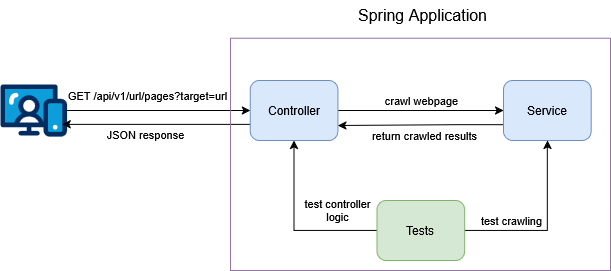

The diagram above was exported from draw.io. Its source (the exported page's mxGraphModel, read from the mxfile embedded in the PNG):
<mxGraphModel dx="873" dy="479" grid="1" gridSize="10" guides="1" tooltips="1" connect="1" arrows="1" fold="1" page="1" pageScale="1" pageWidth="850" pageHeight="1100" math="0" shadow="0">
  <root>
    <mxCell id="0" />
    <mxCell id="1" parent="0" />
    <mxCell id="2" value="" style="verticalLabelPosition=bottom;aspect=fixed;html=1;shape=mxgraph.salesforce.web;" vertex="1" parent="1">
      <mxGeometry x="50.00025641025644" y="123.72999999999999" width="66.5" height="52.535" as="geometry" />
    </mxCell>
    <mxCell id="3" style="edgeStyle=orthogonalEdgeStyle;rounded=0;orthogonalLoop=1;jettySize=auto;html=1;entryX=0;entryY=0.5;entryDx=0;entryDy=0;" edge="1" source="2" target="10" parent="1">
      <mxGeometry relative="1" as="geometry" />
    </mxCell>
    <mxCell id="4" value="GET /api/v1/url/pages?target=url" style="edgeLabel;html=1;align=center;verticalAlign=middle;resizable=0;points=[];" vertex="1" connectable="0" parent="3">
      <mxGeometry x="-0.2177" relative="1" as="geometry">
        <mxPoint x="8" y="-15" as="offset" />
      </mxGeometry>
    </mxCell>
    <mxCell id="5" style="edgeStyle=orthogonalEdgeStyle;rounded=0;orthogonalLoop=1;jettySize=auto;html=1;entryX=0.928;entryY=0.766;entryDx=0;entryDy=0;entryPerimeter=0;" edge="1" source="10" target="2" parent="1">
      <mxGeometry relative="1" as="geometry">
        <Array as="points">
          <mxPoint x="299.7435897435897" y="164.45" />
          <mxPoint x="299.7435897435897" y="164.45" />
        </Array>
      </mxGeometry>
    </mxCell>
    <mxCell id="6" value="JSON response" style="edgeLabel;html=1;align=center;verticalAlign=middle;resizable=0;points=[];" vertex="1" connectable="0" parent="5">
      <mxGeometry x="0.1155" y="-1" relative="1" as="geometry">
        <mxPoint y="11" as="offset" />
      </mxGeometry>
    </mxCell>
    <mxCell id="7" value="" style="swimlane;startSize=0;fillColor=#e1d5e7;strokeColor=#9673a6;" vertex="1" parent="1">
      <mxGeometry x="280" y="77.74000000000001" width="380" height="232.26" as="geometry" />
    </mxCell>
    <mxCell id="8" style="edgeStyle=orthogonalEdgeStyle;rounded=0;orthogonalLoop=1;jettySize=auto;html=1;" edge="1" parent="7" source="10" target="13">
      <mxGeometry relative="1" as="geometry" />
    </mxCell>
    <mxCell id="9" value="crawl webpage" style="edgeLabel;html=1;align=center;verticalAlign=middle;resizable=0;points=[];" vertex="1" connectable="0" parent="8">
      <mxGeometry x="-0.0377" y="3" relative="1" as="geometry">
        <mxPoint x="3" y="-7" as="offset" />
      </mxGeometry>
    </mxCell>
    <mxCell id="10" value="Controller" style="rounded=1;whiteSpace=wrap;html=1;fillColor=#dae8fc;strokeColor=#6c8ebf;" vertex="1" parent="7">
      <mxGeometry x="19.743589743589745" y="42.260000000000005" width="87.69230769230768" height="60" as="geometry" />
    </mxCell>
    <mxCell id="11" style="edgeStyle=orthogonalEdgeStyle;rounded=0;orthogonalLoop=1;jettySize=auto;html=1;entryX=1;entryY=0.75;entryDx=0;entryDy=0;exitX=0.25;exitY=0;exitDx=0;exitDy=0;" edge="1" parent="7" source="13" target="10">
      <mxGeometry relative="1" as="geometry">
        <Array as="points">
          <mxPoint x="227.28205128205124" y="86.44999999999999" />
          <mxPoint x="165.89743589743588" y="86.44999999999999" />
        </Array>
      </mxGeometry>
    </mxCell>
    <mxCell id="12" value="return crawled results" style="edgeLabel;html=1;align=center;verticalAlign=middle;resizable=0;points=[];rotation=0;" vertex="1" connectable="0" parent="11">
      <mxGeometry x="-0.5648" y="2" relative="1" as="geometry">
        <mxPoint x="-95" y="8" as="offset" />
      </mxGeometry>
    </mxCell>
    <mxCell id="13" value="&lt;div&gt;Service&lt;/div&gt;" style="rounded=1;whiteSpace=wrap;html=1;fillColor=#dae8fc;strokeColor=#6c8ebf;" vertex="1" parent="7">
      <mxGeometry x="273.07692307692304" y="42.25806451612904" width="87.69230769230768" height="60" as="geometry" />
    </mxCell>
    <mxCell id="14" style="edgeStyle=orthogonalEdgeStyle;rounded=0;orthogonalLoop=1;jettySize=auto;html=1;entryX=0.5;entryY=1;entryDx=0;entryDy=0;" edge="1" parent="7" source="18" target="10">
      <mxGeometry relative="1" as="geometry" />
    </mxCell>
    <mxCell id="15" value="&lt;div&gt;test controller&lt;/div&gt;&lt;div&gt;logic&lt;/div&gt;" style="edgeLabel;html=1;align=center;verticalAlign=middle;resizable=0;points=[];" vertex="1" connectable="0" parent="14">
      <mxGeometry x="-0.5165" y="-2" relative="1" as="geometry">
        <mxPoint x="2" y="-18" as="offset" />
      </mxGeometry>
    </mxCell>
    <mxCell id="16" style="edgeStyle=orthogonalEdgeStyle;rounded=0;orthogonalLoop=1;jettySize=auto;html=1;entryX=0.5;entryY=1;entryDx=0;entryDy=0;" edge="1" parent="7" source="18" target="13">
      <mxGeometry relative="1" as="geometry" />
    </mxCell>
    <mxCell id="17" value="test crawling" style="edgeLabel;html=1;align=center;verticalAlign=middle;resizable=0;points=[];" vertex="1" connectable="0" parent="16">
      <mxGeometry x="-0.6075" y="1" relative="1" as="geometry">
        <mxPoint x="13" y="-9" as="offset" />
      </mxGeometry>
    </mxCell>
    <mxCell id="18" value="Tests" style="rounded=1;whiteSpace=wrap;html=1;fillColor=#d5e8d4;strokeColor=#82b366;" vertex="1" parent="7">
      <mxGeometry x="146.4102564102564" y="162.26" width="87.69230769230768" height="60" as="geometry" />
    </mxCell>
    <mxCell id="19" value="&lt;font style=&quot;font-size: 16px;&quot;&gt;Spring Application&lt;/font&gt;" style="text;html=1;align=center;verticalAlign=middle;resizable=0;points=[];autosize=1;strokeColor=none;fillColor=none;" vertex="1" parent="1">
      <mxGeometry x="396.9253889613212" y="40" width="150" height="30" as="geometry" />
    </mxCell>
  </root>
</mxGraphModel>